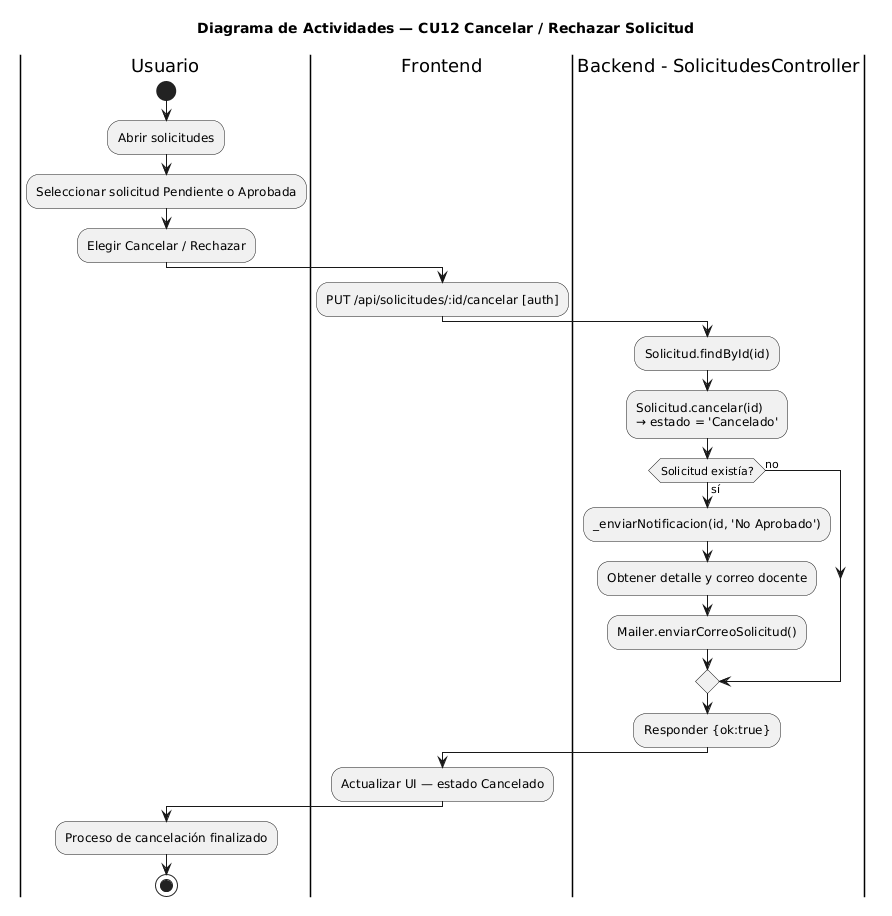

The diagram above was rendered by PlantUML. Its source (embedded in the PNG):
@startuml
title Diagrama de Actividades — CU12 Cancelar / Rechazar Solicitud
|Usuario|
start
:Abrir solicitudes;
:Seleccionar solicitud Pendiente o Aprobada;
:Elegir Cancelar / Rechazar;

|Frontend|
:PUT /api/solicitudes/:id/cancelar [auth];

|Backend - SolicitudesController|
:Solicitud.findById(id);
:Solicitud.cancelar(id)\n→ estado = 'Cancelado';
if (Solicitud existía?) then (sí)
  :_enviarNotificacion(id, 'No Aprobado');
  :Obtener detalle y correo docente;
  :Mailer.enviarCorreoSolicitud();
else (no)
endif
:Responder {ok:true};

|Frontend|
:Actualizar UI — estado Cancelado;

|Usuario|
:Proceso de cancelación finalizado;
stop
@enduml